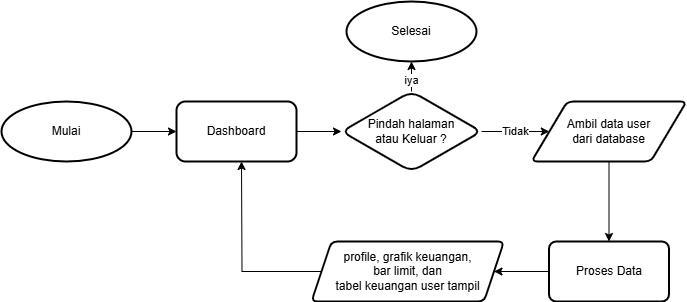

The diagram above was exported from draw.io. Its source (the exported page's mxGraphModel, read from the mxfile embedded in the PNG):
<mxGraphModel dx="692" dy="539" grid="1" gridSize="10" guides="1" tooltips="1" connect="1" arrows="1" fold="1" page="1" pageScale="1" pageWidth="850" pageHeight="1100" math="0" shadow="0">
  <root>
    <mxCell id="0" />
    <mxCell id="1" parent="0" />
    <mxCell id="CA8kf2vDdesNBOtnnYg1-2" value="" style="group" parent="1" vertex="1" connectable="0">
      <mxGeometry x="70" y="130" width="685" height="300" as="geometry" />
    </mxCell>
    <mxCell id="oB3BTOtg4UKnhWsQup7z-1" style="edgeStyle=orthogonalEdgeStyle;rounded=0;orthogonalLoop=1;jettySize=auto;html=1;exitX=0;exitY=0.5;exitDx=0;exitDy=0;" parent="CA8kf2vDdesNBOtnnYg1-2" source="GZFFlssLNlKnuPrUgC2Q-6" edge="1">
      <mxGeometry relative="1" as="geometry">
        <mxPoint x="240" y="160" as="targetPoint" />
      </mxGeometry>
    </mxCell>
    <mxCell id="GZFFlssLNlKnuPrUgC2Q-6" value="profile, grafik keuangan, &lt;br&gt;bar limit, dan &lt;br&gt;tabel keuangan user tampil" style="shape=parallelogram;perimeter=parallelogramPerimeter;whiteSpace=wrap;html=1;fixedSize=1;strokeWidth=2;rounded=1;arcSize=12;container=0;" parent="CA8kf2vDdesNBOtnnYg1-2" vertex="1">
      <mxGeometry x="310" y="240" width="192.5" height="60" as="geometry" />
    </mxCell>
    <mxCell id="GZFFlssLNlKnuPrUgC2Q-4" value="" style="edgeStyle=orthogonalEdgeStyle;rounded=0;orthogonalLoop=1;jettySize=auto;html=1;" parent="CA8kf2vDdesNBOtnnYg1-2" source="GZFFlssLNlKnuPrUgC2Q-5" target="GZFFlssLNlKnuPrUgC2Q-6" edge="1">
      <mxGeometry relative="1" as="geometry" />
    </mxCell>
    <mxCell id="GZFFlssLNlKnuPrUgC2Q-5" value="Proses Data" style="whiteSpace=wrap;html=1;strokeWidth=2;rounded=1;arcSize=12;container=0;" parent="CA8kf2vDdesNBOtnnYg1-2" vertex="1">
      <mxGeometry x="547.5" y="240" width="120" height="60" as="geometry" />
    </mxCell>
    <mxCell id="GZFFlssLNlKnuPrUgC2Q-2" value="" style="edgeStyle=orthogonalEdgeStyle;rounded=0;orthogonalLoop=1;jettySize=auto;html=1;" parent="CA8kf2vDdesNBOtnnYg1-2" source="GZFFlssLNlKnuPrUgC2Q-3" target="GZFFlssLNlKnuPrUgC2Q-5" edge="1">
      <mxGeometry relative="1" as="geometry" />
    </mxCell>
    <mxCell id="GZFFlssLNlKnuPrUgC2Q-3" value="Ambil data user&lt;br&gt;dari database" style="shape=parallelogram;html=1;strokeWidth=2;perimeter=parallelogramPerimeter;whiteSpace=wrap;rounded=1;arcSize=12;size=0.23;container=0;" parent="CA8kf2vDdesNBOtnnYg1-2" vertex="1">
      <mxGeometry x="530" y="100" width="155" height="60" as="geometry" />
    </mxCell>
    <mxCell id="GZFFlssLNlKnuPrUgC2Q-8" value="" style="edgeStyle=orthogonalEdgeStyle;rounded=0;orthogonalLoop=1;jettySize=auto;html=1;" parent="CA8kf2vDdesNBOtnnYg1-2" source="GZFFlssLNlKnuPrUgC2Q-12" target="GZFFlssLNlKnuPrUgC2Q-17" edge="1">
      <mxGeometry relative="1" as="geometry" />
    </mxCell>
    <mxCell id="GZFFlssLNlKnuPrUgC2Q-9" value="iya" style="edgeLabel;html=1;align=center;verticalAlign=middle;resizable=0;points=[];" parent="GZFFlssLNlKnuPrUgC2Q-8" vertex="1" connectable="0">
      <mxGeometry x="0.2944" y="1" relative="1" as="geometry">
        <mxPoint as="offset" />
      </mxGeometry>
    </mxCell>
    <mxCell id="GZFFlssLNlKnuPrUgC2Q-10" value="" style="edgeStyle=orthogonalEdgeStyle;rounded=0;orthogonalLoop=1;jettySize=auto;html=1;" parent="CA8kf2vDdesNBOtnnYg1-2" source="GZFFlssLNlKnuPrUgC2Q-12" target="GZFFlssLNlKnuPrUgC2Q-3" edge="1">
      <mxGeometry relative="1" as="geometry" />
    </mxCell>
    <mxCell id="GZFFlssLNlKnuPrUgC2Q-11" value="Tidak" style="edgeLabel;html=1;align=center;verticalAlign=middle;resizable=0;points=[];" parent="GZFFlssLNlKnuPrUgC2Q-10" vertex="1" connectable="0">
      <mxGeometry x="-0.034" y="1" relative="1" as="geometry">
        <mxPoint as="offset" />
      </mxGeometry>
    </mxCell>
    <mxCell id="GZFFlssLNlKnuPrUgC2Q-12" value="Pindah halaman &lt;br&gt;atau Keluar ?" style="rhombus;whiteSpace=wrap;html=1;rounded=1;strokeWidth=2;container=0;" parent="CA8kf2vDdesNBOtnnYg1-2" vertex="1">
      <mxGeometry x="340" y="90" width="140" height="80" as="geometry" />
    </mxCell>
    <mxCell id="GZFFlssLNlKnuPrUgC2Q-13" value="" style="edgeStyle=orthogonalEdgeStyle;rounded=0;orthogonalLoop=1;jettySize=auto;html=1;" parent="CA8kf2vDdesNBOtnnYg1-2" source="GZFFlssLNlKnuPrUgC2Q-16" target="GZFFlssLNlKnuPrUgC2Q-12" edge="1">
      <mxGeometry relative="1" as="geometry" />
    </mxCell>
    <mxCell id="GZFFlssLNlKnuPrUgC2Q-14" value="" style="edgeStyle=orthogonalEdgeStyle;rounded=0;orthogonalLoop=1;jettySize=auto;html=1;" parent="CA8kf2vDdesNBOtnnYg1-2" source="GZFFlssLNlKnuPrUgC2Q-15" target="GZFFlssLNlKnuPrUgC2Q-16" edge="1">
      <mxGeometry relative="1" as="geometry" />
    </mxCell>
    <mxCell id="GZFFlssLNlKnuPrUgC2Q-15" value="Mulai" style="strokeWidth=2;html=1;shape=mxgraph.flowchart.start_1;whiteSpace=wrap;container=0;" parent="CA8kf2vDdesNBOtnnYg1-2" vertex="1">
      <mxGeometry y="100" width="130" height="60" as="geometry" />
    </mxCell>
    <mxCell id="GZFFlssLNlKnuPrUgC2Q-16" value="Dashboard" style="rounded=1;whiteSpace=wrap;html=1;strokeWidth=2;container=0;" parent="CA8kf2vDdesNBOtnnYg1-2" vertex="1">
      <mxGeometry x="175" y="100" width="120" height="60" as="geometry" />
    </mxCell>
    <mxCell id="GZFFlssLNlKnuPrUgC2Q-17" value="Selesai" style="strokeWidth=2;html=1;shape=mxgraph.flowchart.start_1;whiteSpace=wrap;container=0;" parent="CA8kf2vDdesNBOtnnYg1-2" vertex="1">
      <mxGeometry x="345" width="130" height="60" as="geometry" />
    </mxCell>
  </root>
</mxGraphModel>